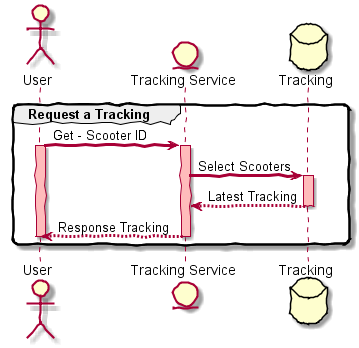

The diagram above was rendered by PlantUML. Its source (embedded in the PNG):
@startuml

skinparam handwritten true
skinparam roundcorner 10
skinparam sequenceArrowThickness 3

actor "User"
entity "Tracking Service"
database "Tracking"

group Request a Tracking

'user 
"User" -> "Tracking Service" : Get - Scooter ID

activate "User" #FFBBBB
activate "Tracking Service" #FFBBBB


'check Tracking
"Tracking Service" -> "Tracking": Select Scooters

activate "Tracking" #FFBBBB

"Tracking" --> "Tracking Service": Latest Tracking

deactivate "Tracking"

'Finish
"Tracking Service" --> "User": Response Tracking
deactivate "Tracking Service"
deactivate "User"

end

@enduml